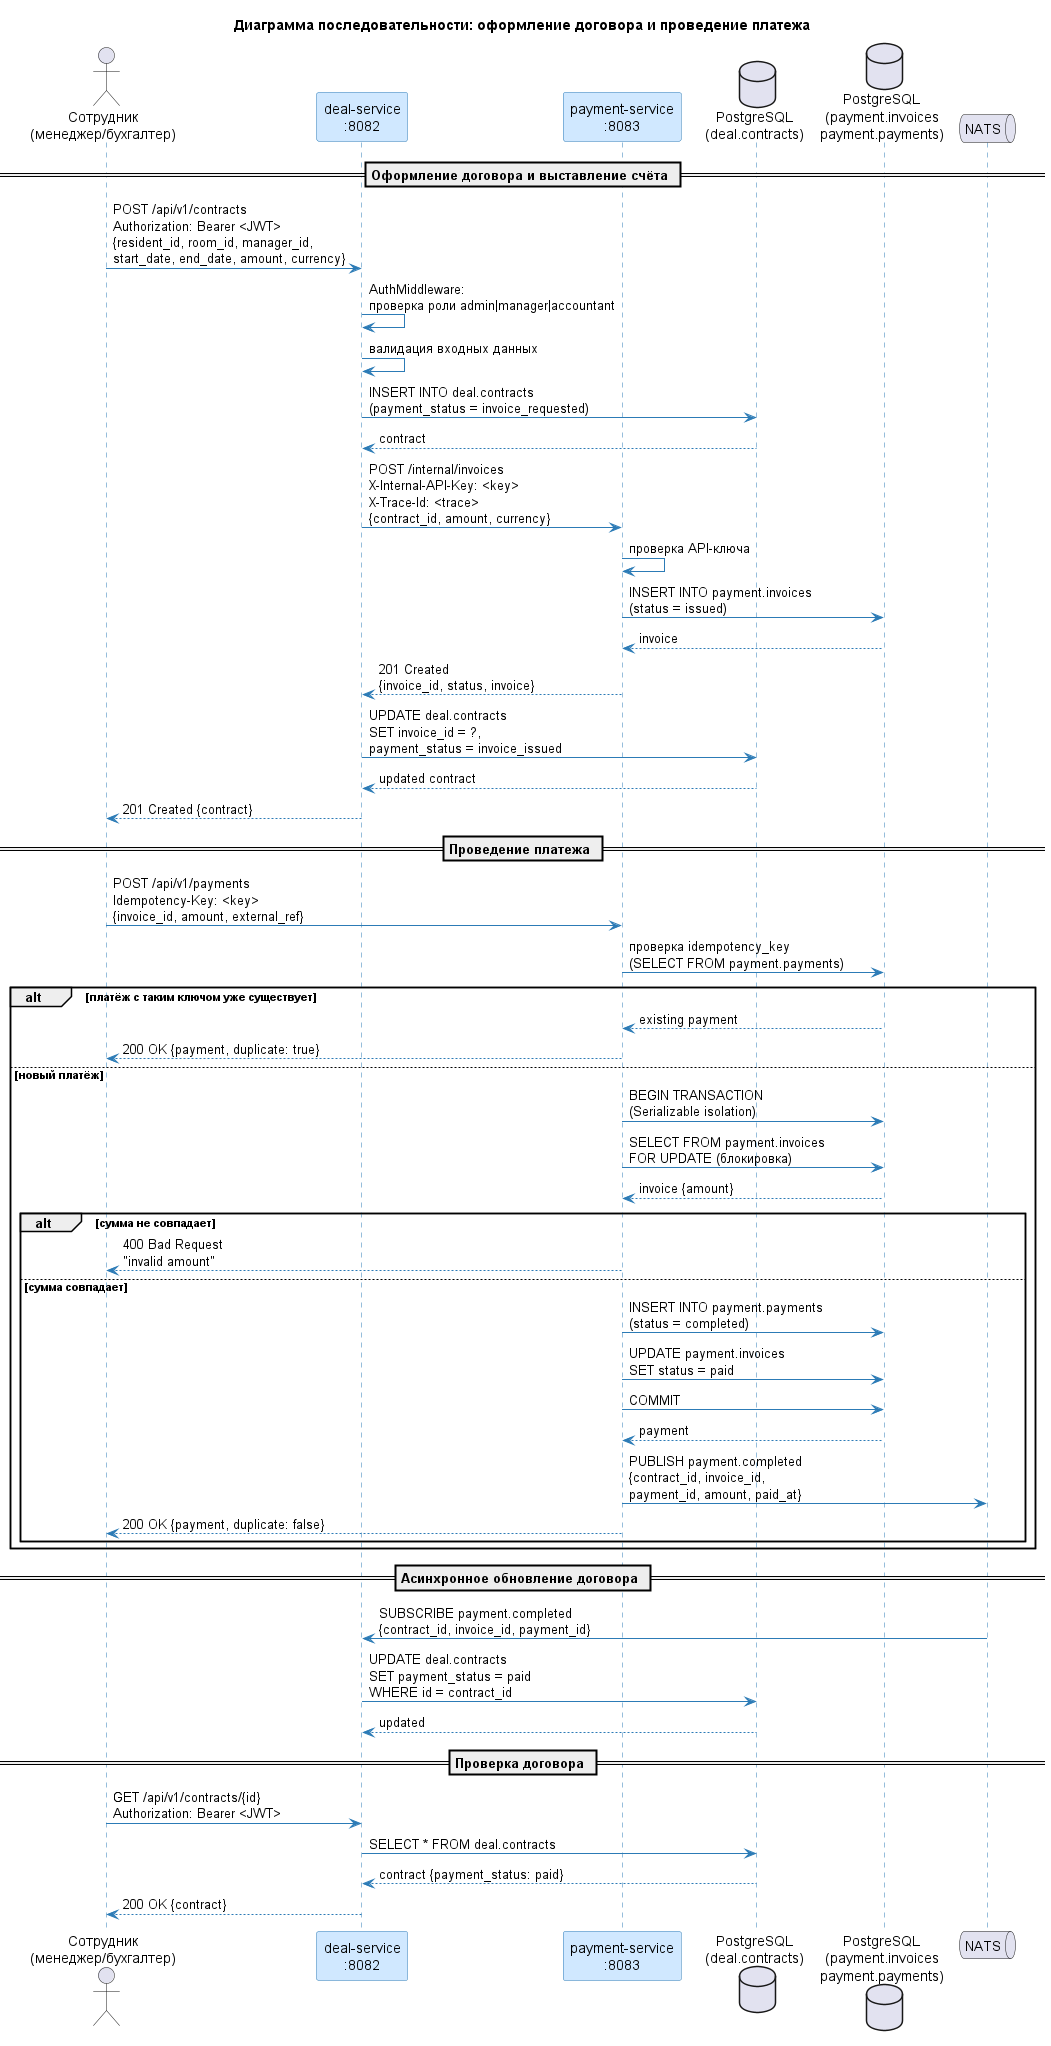

The diagram above was rendered by PlantUML. Its source (embedded in the PNG):
@startuml
skinparam backgroundColor white
skinparam sequenceArrowColor #2C7BB6
skinparam sequenceParticipantBorderColor #2C7BB6
skinparam sequenceParticipantBackgroundColor #D0E8FF
skinparam sequenceLifeLineBorderColor #2C7BB6

title Диаграмма последовательности: оформление договора и проведение платежа

actor "Сотрудник\n(менеджер/бухгалтер)" as Staff
participant "deal-service\n:8082" as Deal
participant "payment-service\n:8083" as Payment
database "PostgreSQL\n(deal.contracts)" as DBDeal
database "PostgreSQL\n(payment.invoices\npayment.payments)" as DBPay
queue "NATS" as NATS

== Оформление договора и выставление счёта ==

Staff -> Deal : POST /api/v1/contracts\nAuthorization: Bearer <JWT>\n{resident_id, room_id, manager_id,\nstart_date, end_date, amount, currency}
Deal -> Deal : AuthMiddleware:\nпроверка роли admin|manager|accountant
Deal -> Deal : валидация входных данных
Deal -> DBDeal : INSERT INTO deal.contracts\n(payment_status = invoice_requested)
DBDeal --> Deal : contract

Deal -> Payment : POST /internal/invoices\nX-Internal-API-Key: <key>\nX-Trace-Id: <trace>\n{contract_id, amount, currency}
Payment -> Payment : проверка API-ключа
Payment -> DBPay : INSERT INTO payment.invoices\n(status = issued)
DBPay --> Payment : invoice

Payment --> Deal : 201 Created\n{invoice_id, status, invoice}

Deal -> DBDeal : UPDATE deal.contracts\nSET invoice_id = ?,\npayment_status = invoice_issued
DBDeal --> Deal : updated contract
Deal --> Staff : 201 Created {contract}

== Проведение платежа ==

Staff -> Payment : POST /api/v1/payments\nIdempotency-Key: <key>\n{invoice_id, amount, external_ref}

Payment -> DBPay : проверка idempotency_key\n(SELECT FROM payment.payments)

alt платёж с таким ключом уже существует
    DBPay --> Payment : existing payment
    Payment --> Staff : 200 OK {payment, duplicate: true}
else новый платёж
    Payment -> DBPay : BEGIN TRANSACTION\n(Serializable isolation)
    Payment -> DBPay : SELECT FROM payment.invoices\nFOR UPDATE (блокировка)
    DBPay --> Payment : invoice {amount}

    alt сумма не совпадает
        Payment --> Staff : 400 Bad Request\n"invalid amount"
    else сумма совпадает
        Payment -> DBPay : INSERT INTO payment.payments\n(status = completed)
        Payment -> DBPay : UPDATE payment.invoices\nSET status = paid
        Payment -> DBPay : COMMIT
        DBPay --> Payment : payment

        Payment -> NATS : PUBLISH payment.completed\n{contract_id, invoice_id,\npayment_id, amount, paid_at}
        Payment --> Staff : 200 OK {payment, duplicate: false}
    end
end

== Асинхронное обновление договора ==

NATS -> Deal : SUBSCRIBE payment.completed\n{contract_id, invoice_id, payment_id}
Deal -> DBDeal : UPDATE deal.contracts\nSET payment_status = paid\nWHERE id = contract_id
DBDeal --> Deal : updated

== Проверка договора ==

Staff -> Deal : GET /api/v1/contracts/{id}\nAuthorization: Bearer <JWT>
Deal -> DBDeal : SELECT * FROM deal.contracts
DBDeal --> Deal : contract {payment_status: paid}
Deal --> Staff : 200 OK {contract}

@enduml